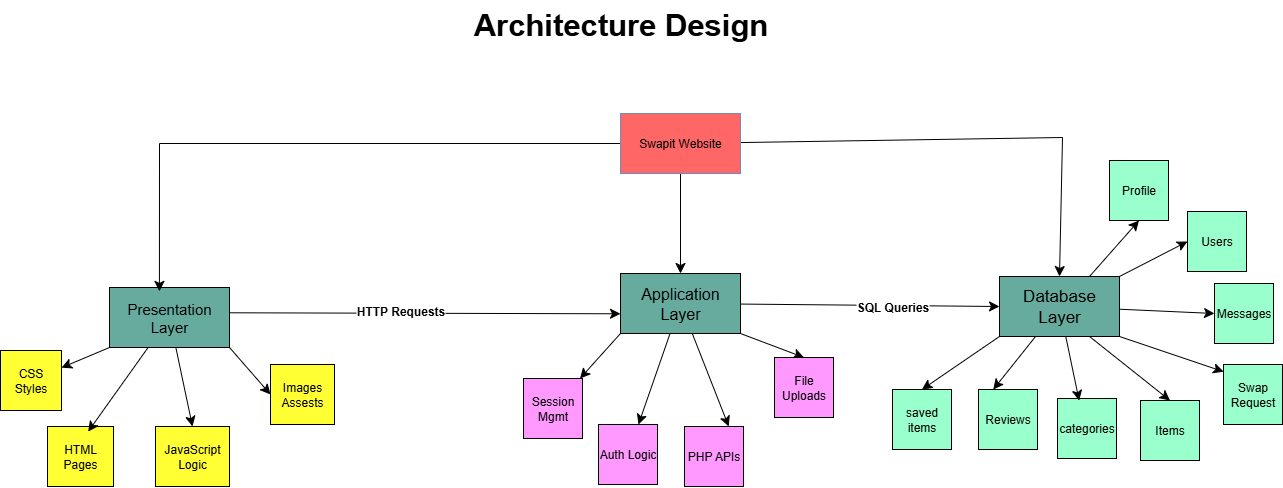

The diagram above was exported from draw.io. Its source (the exported page's mxGraphModel, read from the mxfile embedded in the PNG):
<mxGraphModel dx="2780" dy="1279" grid="0" gridSize="10" guides="1" tooltips="1" connect="1" arrows="1" fold="1" page="0" pageScale="1" pageWidth="850" pageHeight="1100" math="0" shadow="0">
  <root>
    <mxCell id="0" />
    <mxCell id="1" parent="0" />
    <mxCell id="wtzn8u2htU2LAO0pmjIT-65" style="edgeStyle=none;curved=1;rounded=0;orthogonalLoop=1;jettySize=auto;html=1;exitX=0;exitY=1;exitDx=0;exitDy=0;exitPerimeter=0;fontSize=12;startSize=8;endSize=8;" edge="1" parent="1" source="wtzn8u2htU2LAO0pmjIT-3" target="wtzn8u2htU2LAO0pmjIT-11">
      <mxGeometry relative="1" as="geometry" />
    </mxCell>
    <mxCell id="wtzn8u2htU2LAO0pmjIT-67" style="edgeStyle=none;curved=1;rounded=0;orthogonalLoop=1;jettySize=auto;html=1;exitX=1;exitY=1;exitDx=0;exitDy=0;exitPerimeter=0;entryX=0;entryY=0.5;entryDx=0;entryDy=0;fontSize=12;startSize=8;endSize=8;" edge="1" parent="1" source="wtzn8u2htU2LAO0pmjIT-3" target="wtzn8u2htU2LAO0pmjIT-13">
      <mxGeometry relative="1" as="geometry" />
    </mxCell>
    <mxCell id="wtzn8u2htU2LAO0pmjIT-69" style="edgeStyle=none;curved=1;rounded=0;orthogonalLoop=1;jettySize=auto;html=1;entryX=0.5;entryY=0;entryDx=0;entryDy=0;fontSize=12;startSize=8;endSize=8;" edge="1" parent="1" source="wtzn8u2htU2LAO0pmjIT-3" target="wtzn8u2htU2LAO0pmjIT-12">
      <mxGeometry relative="1" as="geometry" />
    </mxCell>
    <mxCell id="wtzn8u2htU2LAO0pmjIT-79" style="edgeStyle=none;curved=1;rounded=0;orthogonalLoop=1;jettySize=auto;html=1;exitX=1;exitY=0.5;exitDx=0;exitDy=0;exitPerimeter=0;entryX=0;entryY=0.75;entryDx=0;entryDy=0;fontSize=12;startSize=8;endSize=8;" edge="1" parent="1">
      <mxGeometry relative="1" as="geometry">
        <mxPoint x="-610" y="96.29" as="sourcePoint" />
        <mxPoint x="-219" y="97.29" as="targetPoint" />
      </mxGeometry>
    </mxCell>
    <mxCell id="wtzn8u2htU2LAO0pmjIT-81" value="&lt;font&gt;&lt;b&gt;HTTP Requests&lt;/b&gt;&lt;/font&gt;" style="edgeLabel;html=1;align=center;verticalAlign=middle;resizable=0;points=[];fontSize=12;" vertex="1" connectable="0" parent="wtzn8u2htU2LAO0pmjIT-79">
      <mxGeometry x="-0.1266" y="2" relative="1" as="geometry">
        <mxPoint x="-1" as="offset" />
      </mxGeometry>
    </mxCell>
    <mxCell id="wtzn8u2htU2LAO0pmjIT-3" value="&lt;font style=&quot;font-size: 15px;&quot;&gt;Presentation Layer&lt;/font&gt;" style="rounded=0;whiteSpace=wrap;html=1;fillColor=#67AB9F;points=[[0,0,0,0,0],[0,0.25,0,0,0],[0,0.5,0,0,0],[0,0.75,0,0,0],[0,1,0,0,0],[0.25,0,0,0,0],[0.25,1,0,0,0],[0.5,0,0,0,0],[0.5,1,0,0,0],[0.75,0,0,0,0],[0.75,1,0,0,0],[1,0,0,0,0],[1,0.25,0,0,0],[1,0.5,0,0,0],[1,0.75,0,0,0],[1,1,0,0,0]];" vertex="1" parent="1">
      <mxGeometry x="-730" y="71" width="120" height="60" as="geometry" />
    </mxCell>
    <mxCell id="wtzn8u2htU2LAO0pmjIT-63" style="edgeStyle=none;curved=1;rounded=0;orthogonalLoop=1;jettySize=auto;html=1;fontSize=12;startSize=8;endSize=8;" edge="1" parent="1" source="wtzn8u2htU2LAO0pmjIT-4" target="wtzn8u2htU2LAO0pmjIT-23">
      <mxGeometry relative="1" as="geometry" />
    </mxCell>
    <mxCell id="wtzn8u2htU2LAO0pmjIT-64" style="edgeStyle=none;curved=1;rounded=0;orthogonalLoop=1;jettySize=auto;html=1;exitX=0;exitY=1;exitDx=0;exitDy=0;fontSize=12;startSize=8;endSize=8;" edge="1" parent="1" source="wtzn8u2htU2LAO0pmjIT-4" target="wtzn8u2htU2LAO0pmjIT-22">
      <mxGeometry relative="1" as="geometry" />
    </mxCell>
    <mxCell id="wtzn8u2htU2LAO0pmjIT-77" style="edgeStyle=none;curved=1;rounded=0;orthogonalLoop=1;jettySize=auto;html=1;exitX=1;exitY=1;exitDx=0;exitDy=0;entryX=0.5;entryY=0;entryDx=0;entryDy=0;fontSize=12;startSize=8;endSize=8;" edge="1" parent="1" source="wtzn8u2htU2LAO0pmjIT-4" target="wtzn8u2htU2LAO0pmjIT-24">
      <mxGeometry relative="1" as="geometry" />
    </mxCell>
    <mxCell id="wtzn8u2htU2LAO0pmjIT-80" style="edgeStyle=none;curved=1;rounded=0;orthogonalLoop=1;jettySize=auto;html=1;entryX=0;entryY=0.5;entryDx=0;entryDy=0;fontSize=12;startSize=8;endSize=8;" edge="1" parent="1" source="wtzn8u2htU2LAO0pmjIT-4" target="wtzn8u2htU2LAO0pmjIT-7">
      <mxGeometry relative="1" as="geometry" />
    </mxCell>
    <mxCell id="wtzn8u2htU2LAO0pmjIT-82" value="&lt;b&gt;SQL Queries&lt;/b&gt;" style="edgeLabel;html=1;align=center;verticalAlign=middle;resizable=0;points=[];fontSize=12;" vertex="1" connectable="0" parent="wtzn8u2htU2LAO0pmjIT-80">
      <mxGeometry x="0.1738" y="-1" relative="1" as="geometry">
        <mxPoint as="offset" />
      </mxGeometry>
    </mxCell>
    <mxCell id="wtzn8u2htU2LAO0pmjIT-84" style="edgeStyle=none;curved=1;rounded=0;orthogonalLoop=1;jettySize=auto;html=1;entryX=0.75;entryY=0;entryDx=0;entryDy=0;fontSize=12;startSize=8;endSize=8;" edge="1" parent="1" source="wtzn8u2htU2LAO0pmjIT-4" target="wtzn8u2htU2LAO0pmjIT-20">
      <mxGeometry relative="1" as="geometry" />
    </mxCell>
    <mxCell id="wtzn8u2htU2LAO0pmjIT-4" value="&lt;font style=&quot;font-size: 16px;&quot;&gt;Application Layer&lt;/font&gt;" style="rounded=0;whiteSpace=wrap;html=1;fillColor=#67AB9F;" vertex="1" parent="1">
      <mxGeometry x="-219" y="57" width="120" height="60" as="geometry" />
    </mxCell>
    <mxCell id="wtzn8u2htU2LAO0pmjIT-6" value="HTML Pages" style="rounded=0;whiteSpace=wrap;html=1;fillColor=#FFFF33;" vertex="1" parent="1">
      <mxGeometry x="-792" y="210" width="66" height="60" as="geometry" />
    </mxCell>
    <mxCell id="wtzn8u2htU2LAO0pmjIT-53" style="edgeStyle=none;curved=1;rounded=0;orthogonalLoop=1;jettySize=auto;html=1;exitX=1;exitY=0;exitDx=0;exitDy=0;entryX=0;entryY=0.5;entryDx=0;entryDy=0;fontSize=12;startSize=8;endSize=8;" edge="1" parent="1" source="wtzn8u2htU2LAO0pmjIT-7" target="wtzn8u2htU2LAO0pmjIT-31">
      <mxGeometry relative="1" as="geometry" />
    </mxCell>
    <mxCell id="wtzn8u2htU2LAO0pmjIT-54" style="edgeStyle=none;curved=1;rounded=0;orthogonalLoop=1;jettySize=auto;html=1;entryX=0;entryY=0.5;entryDx=0;entryDy=0;fontSize=12;startSize=8;endSize=8;" edge="1" parent="1" source="wtzn8u2htU2LAO0pmjIT-7" target="wtzn8u2htU2LAO0pmjIT-36">
      <mxGeometry relative="1" as="geometry" />
    </mxCell>
    <mxCell id="wtzn8u2htU2LAO0pmjIT-58" style="edgeStyle=none;curved=1;rounded=0;orthogonalLoop=1;jettySize=auto;html=1;exitX=0;exitY=1;exitDx=0;exitDy=0;entryX=0.5;entryY=0;entryDx=0;entryDy=0;fontSize=12;startSize=8;endSize=8;" edge="1" parent="1" source="wtzn8u2htU2LAO0pmjIT-7" target="wtzn8u2htU2LAO0pmjIT-33">
      <mxGeometry relative="1" as="geometry" />
    </mxCell>
    <mxCell id="wtzn8u2htU2LAO0pmjIT-59" style="edgeStyle=none;curved=1;rounded=0;orthogonalLoop=1;jettySize=auto;html=1;entryX=0.25;entryY=0;entryDx=0;entryDy=0;fontSize=12;startSize=8;endSize=8;" edge="1" parent="1" source="wtzn8u2htU2LAO0pmjIT-7" target="wtzn8u2htU2LAO0pmjIT-34">
      <mxGeometry relative="1" as="geometry" />
    </mxCell>
    <mxCell id="wtzn8u2htU2LAO0pmjIT-78" style="edgeStyle=none;curved=1;rounded=0;orthogonalLoop=1;jettySize=auto;html=1;exitX=0.75;exitY=0;exitDx=0;exitDy=0;entryX=0.5;entryY=1;entryDx=0;entryDy=0;fontSize=12;startSize=8;endSize=8;" edge="1" parent="1" source="wtzn8u2htU2LAO0pmjIT-7" target="wtzn8u2htU2LAO0pmjIT-30">
      <mxGeometry relative="1" as="geometry" />
    </mxCell>
    <mxCell id="wtzn8u2htU2LAO0pmjIT-83" style="edgeStyle=none;curved=1;rounded=0;orthogonalLoop=1;jettySize=auto;html=1;exitX=0.75;exitY=1;exitDx=0;exitDy=0;entryX=0.5;entryY=0;entryDx=0;entryDy=0;fontSize=12;startSize=8;endSize=8;" edge="1" parent="1" source="wtzn8u2htU2LAO0pmjIT-7" target="wtzn8u2htU2LAO0pmjIT-29">
      <mxGeometry relative="1" as="geometry" />
    </mxCell>
    <mxCell id="wtzn8u2htU2LAO0pmjIT-7" value="&lt;font style=&quot;font-size: 17px;&quot;&gt;Database Layer&lt;/font&gt;" style="rounded=0;whiteSpace=wrap;html=1;fillColor=#67AB9F;" vertex="1" parent="1">
      <mxGeometry x="160" y="60" width="120" height="60" as="geometry" />
    </mxCell>
    <mxCell id="wtzn8u2htU2LAO0pmjIT-11" value="CSS Styles" style="rounded=0;whiteSpace=wrap;html=1;fillColor=#FFFF33;" vertex="1" parent="1">
      <mxGeometry x="-839" y="134" width="61" height="60" as="geometry" />
    </mxCell>
    <mxCell id="wtzn8u2htU2LAO0pmjIT-12" value="JavaScript Logic" style="rounded=0;whiteSpace=wrap;html=1;fillColor=#FFFF33;" vertex="1" parent="1">
      <mxGeometry x="-684" y="210" width="74" height="60" as="geometry" />
    </mxCell>
    <mxCell id="wtzn8u2htU2LAO0pmjIT-13" value="Images Assests" style="rounded=0;whiteSpace=wrap;html=1;fillColor=#FFFF33;" vertex="1" parent="1">
      <mxGeometry x="-569" y="148" width="64" height="60" as="geometry" />
    </mxCell>
    <mxCell id="wtzn8u2htU2LAO0pmjIT-20" value="PHP APIs" style="rounded=0;whiteSpace=wrap;html=1;fillColor=#FF99FF;" vertex="1" parent="1">
      <mxGeometry x="-155" y="210" width="59" height="60" as="geometry" />
    </mxCell>
    <mxCell id="wtzn8u2htU2LAO0pmjIT-22" value="Session Mgmt" style="rounded=0;whiteSpace=wrap;html=1;fillColor=#FF99FF;" vertex="1" parent="1">
      <mxGeometry x="-316" y="162" width="59" height="60" as="geometry" />
    </mxCell>
    <mxCell id="wtzn8u2htU2LAO0pmjIT-23" value="Auth Logic" style="rounded=0;whiteSpace=wrap;html=1;fillColor=#FF99FF;" vertex="1" parent="1">
      <mxGeometry x="-241" y="208" width="59" height="60" as="geometry" />
    </mxCell>
    <mxCell id="wtzn8u2htU2LAO0pmjIT-24" value="File Uploads" style="rounded=0;whiteSpace=wrap;html=1;fillColor=#FF99FF;" vertex="1" parent="1">
      <mxGeometry x="-65" y="141" width="59" height="60" as="geometry" />
    </mxCell>
    <mxCell id="wtzn8u2htU2LAO0pmjIT-29" value="Items" style="rounded=0;whiteSpace=wrap;html=1;fillColor=#99FFCC;" vertex="1" parent="1">
      <mxGeometry x="301" y="184" width="59" height="60" as="geometry" />
    </mxCell>
    <mxCell id="wtzn8u2htU2LAO0pmjIT-30" value="Profile" style="rounded=0;whiteSpace=wrap;html=1;fillColor=#99FFCC;" vertex="1" parent="1">
      <mxGeometry x="270" y="-56" width="59" height="60" as="geometry" />
    </mxCell>
    <mxCell id="wtzn8u2htU2LAO0pmjIT-31" value="Users" style="rounded=0;whiteSpace=wrap;html=1;fillColor=#99FFCC;" vertex="1" parent="1">
      <mxGeometry x="348" y="-5" width="59" height="60" as="geometry" />
    </mxCell>
    <mxCell id="wtzn8u2htU2LAO0pmjIT-32" value="Swap Request" style="rounded=0;whiteSpace=wrap;html=1;fillColor=#99FFCC;" vertex="1" parent="1">
      <mxGeometry x="384" y="148" width="59" height="60" as="geometry" />
    </mxCell>
    <mxCell id="wtzn8u2htU2LAO0pmjIT-33" value="saved items" style="rounded=0;whiteSpace=wrap;html=1;fillColor=#99FFCC;" vertex="1" parent="1">
      <mxGeometry x="53" y="173" width="59" height="60" as="geometry" />
    </mxCell>
    <mxCell id="wtzn8u2htU2LAO0pmjIT-34" value="Reviews" style="rounded=0;whiteSpace=wrap;html=1;fillColor=#99FFCC;" vertex="1" parent="1">
      <mxGeometry x="139" y="173" width="59" height="60" as="geometry" />
    </mxCell>
    <mxCell id="wtzn8u2htU2LAO0pmjIT-35" value="categories" style="rounded=0;whiteSpace=wrap;html=1;fillColor=#99FFCC;" vertex="1" parent="1">
      <mxGeometry x="218" y="182" width="59" height="60" as="geometry" />
    </mxCell>
    <mxCell id="wtzn8u2htU2LAO0pmjIT-36" value="Messages" style="rounded=0;whiteSpace=wrap;html=1;fillColor=#99FFCC;" vertex="1" parent="1">
      <mxGeometry x="375" y="67" width="59" height="60" as="geometry" />
    </mxCell>
    <mxCell id="wtzn8u2htU2LAO0pmjIT-43" style="edgeStyle=none;curved=0;rounded=0;orthogonalLoop=1;jettySize=auto;html=1;fontSize=12;startSize=8;endSize=8;entryX=0.416;entryY=0.065;entryDx=0;entryDy=0;entryPerimeter=0;" edge="1" parent="1" source="wtzn8u2htU2LAO0pmjIT-37" target="wtzn8u2htU2LAO0pmjIT-3">
      <mxGeometry relative="1" as="geometry">
        <mxPoint x="-651" y="-3" as="targetPoint" />
        <Array as="points">
          <mxPoint x="-680" y="-73" />
        </Array>
      </mxGeometry>
    </mxCell>
    <mxCell id="wtzn8u2htU2LAO0pmjIT-45" style="edgeStyle=none;curved=1;rounded=0;orthogonalLoop=1;jettySize=auto;html=1;entryX=0.5;entryY=0;entryDx=0;entryDy=0;fontSize=12;startSize=8;endSize=8;" edge="1" parent="1" source="wtzn8u2htU2LAO0pmjIT-37" target="wtzn8u2htU2LAO0pmjIT-4">
      <mxGeometry relative="1" as="geometry" />
    </mxCell>
    <mxCell id="wtzn8u2htU2LAO0pmjIT-52" style="edgeStyle=none;curved=0;rounded=0;orthogonalLoop=1;jettySize=auto;html=1;entryX=0.5;entryY=0;entryDx=0;entryDy=0;fontSize=12;startSize=8;endSize=8;" edge="1" parent="1" source="wtzn8u2htU2LAO0pmjIT-37" target="wtzn8u2htU2LAO0pmjIT-7">
      <mxGeometry relative="1" as="geometry">
        <Array as="points">
          <mxPoint x="223" y="-79" />
        </Array>
      </mxGeometry>
    </mxCell>
    <mxCell id="wtzn8u2htU2LAO0pmjIT-37" value="Swapit Website" style="rounded=0;whiteSpace=wrap;html=1;fillColor=#FF6666;strokeColor=#6c8ebf;" vertex="1" parent="1">
      <mxGeometry x="-219" y="-103" width="120" height="60" as="geometry" />
    </mxCell>
    <mxCell id="wtzn8u2htU2LAO0pmjIT-55" style="edgeStyle=none;curved=1;rounded=0;orthogonalLoop=1;jettySize=auto;html=1;exitX=1;exitY=1;exitDx=0;exitDy=0;entryX=0.003;entryY=0.12;entryDx=0;entryDy=0;entryPerimeter=0;fontSize=12;startSize=8;endSize=8;" edge="1" parent="1" source="wtzn8u2htU2LAO0pmjIT-7" target="wtzn8u2htU2LAO0pmjIT-32">
      <mxGeometry relative="1" as="geometry" />
    </mxCell>
    <mxCell id="wtzn8u2htU2LAO0pmjIT-60" style="edgeStyle=none;curved=1;rounded=0;orthogonalLoop=1;jettySize=auto;html=1;entryX=0.367;entryY=0.035;entryDx=0;entryDy=0;entryPerimeter=0;fontSize=12;startSize=8;endSize=8;" edge="1" parent="1" source="wtzn8u2htU2LAO0pmjIT-7" target="wtzn8u2htU2LAO0pmjIT-35">
      <mxGeometry relative="1" as="geometry" />
    </mxCell>
    <mxCell id="wtzn8u2htU2LAO0pmjIT-68" style="edgeStyle=none;curved=1;rounded=0;orthogonalLoop=1;jettySize=auto;html=1;entryX=0.616;entryY=0.085;entryDx=0;entryDy=0;entryPerimeter=0;fontSize=12;startSize=8;endSize=8;" edge="1" parent="1" source="wtzn8u2htU2LAO0pmjIT-3" target="wtzn8u2htU2LAO0pmjIT-6">
      <mxGeometry relative="1" as="geometry" />
    </mxCell>
    <mxCell id="wtzn8u2htU2LAO0pmjIT-87" value="&lt;b&gt;&lt;font style=&quot;font-size: 31px;&quot;&gt;Architecture Design&lt;/font&gt;&lt;/b&gt;" style="text;html=1;align=center;verticalAlign=middle;resizable=0;points=[];autosize=1;strokeColor=none;fillColor=none;fontSize=16;" vertex="1" parent="1">
      <mxGeometry x="-375.5" y="-216.5" width="313" height="49" as="geometry" />
    </mxCell>
  </root>
</mxGraphModel>